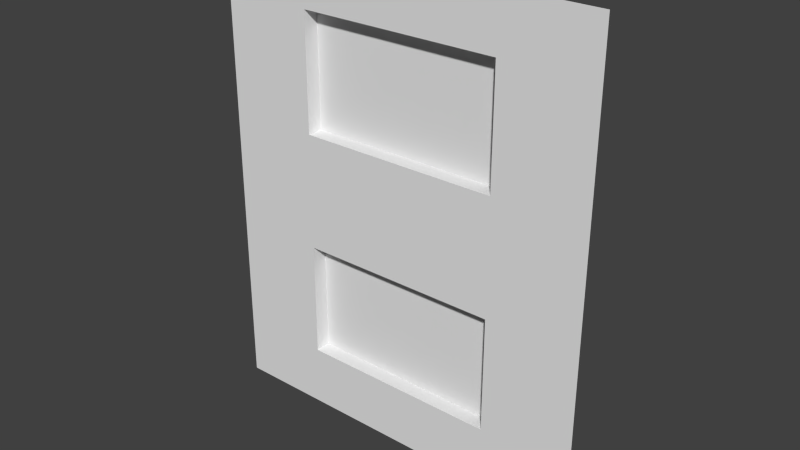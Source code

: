 # Source: EntranceWall25.blend  (saved by Blender 2.66.1; exported with 4.5.12 LTS)
import bpy
from mathutils import Matrix  # noqa: F401  (used for matrix-valued properties, if any)

bpy.ops.wm.read_factory_settings(use_empty=True)
scene = bpy.context.scene
scene.name = 'Scene'

# ---- collections
col_collection_1 = bpy.data.collections.new('Collection 1'); scene.collection.children.link(col_collection_1)

# ---- materials (node trees are filled in below, after node groups)
mat_material = bpy.data.materials.new('Material')
mat_material.alpha_threshold = 0.0
mat_material.use_transparent_shadow = False
mat_material.roughness = 0.5
mat_material.line_color = (0.0, 0.0, 0.0, 1.0)

# ---- material node trees

# ---- world
world_world = bpy.data.worlds.new('World'); scene.world = world_world
world_world.color = (0.05088, 0.05088, 0.05088)
world_world.use_sun_shadow = False
world_world.sun_shadow_jitter_overblur = 0.0
world_world.cycles.sampling_method = 'MANUAL'
world_world.cycles.sample_map_resolution = 256

# ---- meshes
me_entrancewall25 = bpy.data.meshes.new('EntranceWall25')
me_entrancewall25.from_pydata([(-1.9, 1.15, 9.06e-08), (-1.9, 0.4, 3.02e-08), (0.0, 3.0, 2.265e-07), (-2.5, 3.0, 2.265e-07), (-1.9, 1.9, 1.359e-07), (-1.9, 2.65, 1.887e-07), (-0.6, 1.9, 1.359e-07), (-0.6, 2.65, 1.887e-07), (-1.9, 1.9, -0.1), (-1.9, 2.65, -0.1), (-0.6, 1.9, -0.1), (-0.6, 2.65, -0.1), (-0.6, 0.4, 3.02e-08), (-0.6, 1.15, 9.06e-08), (-1.9, 0.4, -0.1), (-1.9, 1.15, -0.1), (-0.6, 0.4, -0.1), (-0.6, 1.15, -0.1), (-2.5, 0.0, 0.0), (0.0, 0.0, 0.0)], [], [(2, 7, 6, 13, 12, 19), (4, 6, 10, 8), (8, 10, 11, 9), (7, 5, 9, 11), (6, 7, 11, 10), (5, 4, 8, 9), (1, 12, 16, 14), (14, 16, 17, 15), (13, 0, 15, 17), (12, 13, 17, 16), (0, 1, 14, 15), (13, 6, 4, 0), (0, 4, 5, 3, 18, 1), (7, 2, 3, 5), (19, 12, 1, 18)])
_uv = me_entrancewall25.uv_layers.new(name='UVMap')
_uv.uv.foreach_set('vector', [0.5042, 0.468, 0.489, 0.4546, 0.489, 0.4351, 0.489, 0.4182, 0.489, 0.3989, 0.5042, 0.3855, 0.5066, 0.4958, 0.5386, 0.4958, 0.5562, 0.4851, 0.4626, 0.4851, 0.3755, 0.0004883, 0.469, 0.0004883, 0.469, 0.06226, 0.3755, 0.06226, 0.489, 0.4958, 0.457, 0.4958, 0.4131, 0.5273, 0.5066, 0.5273, 0.499, 0.4958, 0.5168, 0.4958, 0.5344, 0.5273, 0.5166, 0.4851, 0.5168, 0.4958, 0.499, 0.4958, 0.4551, 0.4851, 0.4729, 0.5273, 0.5066, 0.4958, 0.5386, 0.4958, 0.54, 0.489, 0.5066, 0.489, 0.3755, 0.0004883, 0.469, 0.0004883, 0.469, 0.06226, 0.3755, 0.06226, 0.489, 0.4958, 0.457, 0.4958, 0.457, 0.4954, 0.4905, 0.4954, 0.5168, 0.4958, 0.5337, 0.4958, 0.5352, 0.4954, 0.5183, 0.489, 0.4839, 0.4958, 0.467, 0.4958, 0.467, 0.489, 0.4839, 0.4954, 0.489, 0.4731, 0.489, 0.4897, 0.457, 0.4897, 0.457, 0.4731, 0.5066, 0.4731, 0.5066, 0.4897, 0.5066, 0.5093, 0.4915, 0.5227, 0.4915, 0.4402, 0.5066, 0.4546, 0.489, 0.5093, 0.5042, 0.5227, 0.4419, 0.5227, 0.457, 0.5093, 0.5042, 0.4958, 0.489, 0.5093, 0.457, 0.5093, 0.4419, 0.4958])
me_entrancewall25.materials.append(mat_material)
me_entrancewall25.use_remesh_preserve_volume = False
me_entrancewall25.use_remesh_preserve_attributes = False
me_entrancewall25.use_mirror_vertex_groups = False
me_entrancewall25.update()

# ---- objects
ob_entrancewall25 = bpy.data.objects.new('EntranceWall25', me_entrancewall25)

# ---- transforms, parenting, visibility, modifiers, constraints
ob_entrancewall25.location = (0.0, 0.0, 0.0)
ob_entrancewall25.rotation_euler = (1.571, 0.0, 0.0)
ob_entrancewall25.lock_rotations_4d = False
ob_entrancewall25.empty_display_type = 'ARROWS'
ob_entrancewall25.lineart.crease_threshold = 0.0

# ---- collection membership
col_collection_1.objects.link(ob_entrancewall25)

# ---- scene / render settings (as saved in the file)
scene.frame_start = 1; scene.frame_end = 250; scene.frame_set(1)
scene.render.engine = 'BLENDER_EEVEE_NEXT'
scene.render.image_settings.color_mode = 'RGB'
scene.render.image_settings.compression = 90
scene.render.resolution_percentage = 50
scene.render.dither_intensity = 0.0
scene.render.bake_margin = 2
scene.cycles.use_denoising = False
scene.cycles.samples = 10
scene.cycles.sampling_pattern = 'TABULATED_SOBOL'
scene.cycles.light_sampling_threshold = 0.0
scene.cycles.use_adaptive_sampling = False
scene.cycles.use_light_tree = False
scene.cycles.blur_glossy = 0.0
scene.cycles.volume_bounces = 1
scene.cycles.pixel_filter_type = 'GAUSSIAN'
scene.cycles.sample_clamp_indirect = 0.0
scene.view_settings.view_transform = 'Standard'
bpy.context.view_layer.update()

# ---- added for rendering (the .blend has no active camera and no usable light): camera, sun
cam_auto = bpy.data.cameras.new('AutoCamera')
cam_auto.lens = 50.0
cam_auto.sensor_width = 36.0
cam_auto.clip_end = 1000.0
ob_auto_camera = bpy.data.objects.new('AutoCamera', cam_auto)
scene.collection.objects.link(ob_auto_camera)
ob_auto_camera.location = (2.3643, -4.28716, 4.39144)
ob_auto_camera.rotation_euler = (1.09748, -7.21219e-08, 0.694738)
scene.camera = ob_auto_camera
light_auto_sun = bpy.data.lights.new('AutoSun', 'SUN')
light_auto_sun.energy = 3.0
light_auto_sun.angle = 0.0523599
ob_auto_sun = bpy.data.objects.new('AutoSun', light_auto_sun)
scene.collection.objects.link(ob_auto_sun)
ob_auto_sun.rotation_euler = (0.872665, 0.174533, 0.523599)
bpy.context.view_layer.update()
